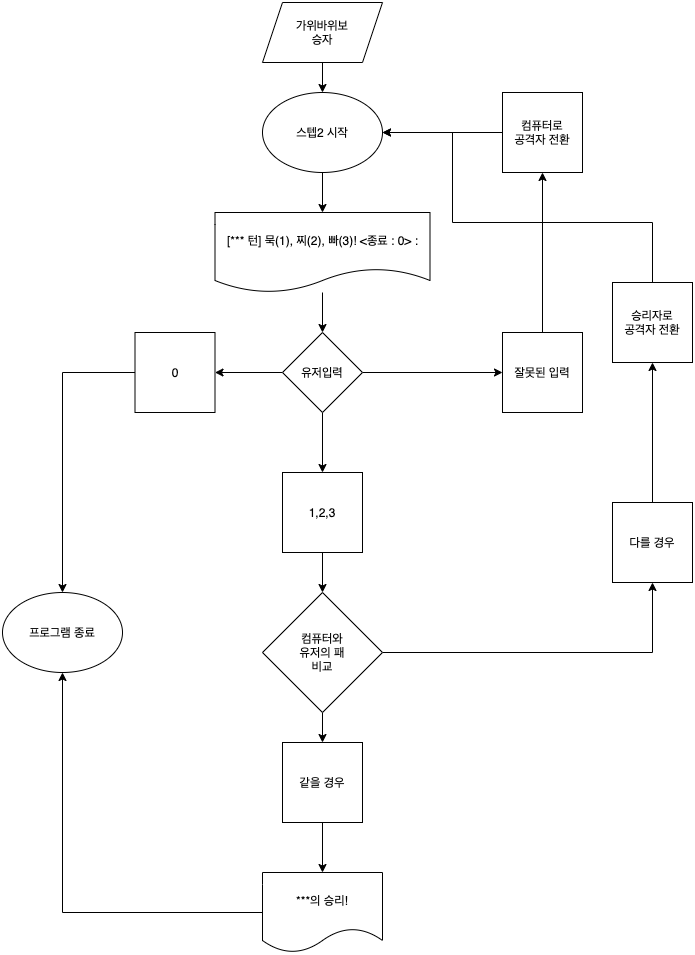

The diagram above was exported from draw.io. Its source (the exported page's mxGraphModel, read from the mxfile embedded in the PNG):
<mxGraphModel dx="1042" dy="649" grid="1" gridSize="10" guides="1" tooltips="1" connect="1" arrows="1" fold="1" page="1" pageScale="1" pageWidth="827" pageHeight="1169" math="0" shadow="0">
  <root>
    <mxCell id="0" />
    <mxCell id="1" parent="0" />
    <mxCell id="6UaY-0ahSRneEj_sOYe_-15" value="" style="edgeStyle=orthogonalEdgeStyle;rounded=0;orthogonalLoop=1;jettySize=auto;html=1;" edge="1" parent="1" source="6UaY-0ahSRneEj_sOYe_-1" target="6UaY-0ahSRneEj_sOYe_-14">
      <mxGeometry relative="1" as="geometry" />
    </mxCell>
    <mxCell id="6UaY-0ahSRneEj_sOYe_-1" value="스텝2 시작" style="ellipse;whiteSpace=wrap;html=1;" vertex="1" parent="1">
      <mxGeometry x="320" y="110" width="120" height="80" as="geometry" />
    </mxCell>
    <mxCell id="6UaY-0ahSRneEj_sOYe_-4" value="" style="edgeStyle=orthogonalEdgeStyle;rounded=0;orthogonalLoop=1;jettySize=auto;html=1;" edge="1" parent="1" source="6UaY-0ahSRneEj_sOYe_-3" target="6UaY-0ahSRneEj_sOYe_-1">
      <mxGeometry relative="1" as="geometry" />
    </mxCell>
    <mxCell id="6UaY-0ahSRneEj_sOYe_-3" value="가위바위보&lt;br&gt;승자" style="shape=parallelogram;perimeter=parallelogramPerimeter;whiteSpace=wrap;html=1;fixedSize=1;" vertex="1" parent="1">
      <mxGeometry x="320" y="20" width="120" height="60" as="geometry" />
    </mxCell>
    <mxCell id="6UaY-0ahSRneEj_sOYe_-21" value="" style="edgeStyle=orthogonalEdgeStyle;rounded=0;orthogonalLoop=1;jettySize=auto;html=1;" edge="1" parent="1" source="6UaY-0ahSRneEj_sOYe_-8" target="6UaY-0ahSRneEj_sOYe_-17">
      <mxGeometry relative="1" as="geometry" />
    </mxCell>
    <mxCell id="6UaY-0ahSRneEj_sOYe_-23" value="" style="edgeStyle=orthogonalEdgeStyle;rounded=0;orthogonalLoop=1;jettySize=auto;html=1;" edge="1" parent="1" source="6UaY-0ahSRneEj_sOYe_-8" target="6UaY-0ahSRneEj_sOYe_-22">
      <mxGeometry relative="1" as="geometry" />
    </mxCell>
    <mxCell id="6UaY-0ahSRneEj_sOYe_-25" value="" style="edgeStyle=orthogonalEdgeStyle;rounded=0;orthogonalLoop=1;jettySize=auto;html=1;" edge="1" parent="1" source="6UaY-0ahSRneEj_sOYe_-8" target="6UaY-0ahSRneEj_sOYe_-24">
      <mxGeometry relative="1" as="geometry" />
    </mxCell>
    <mxCell id="6UaY-0ahSRneEj_sOYe_-8" value="유저입력" style="rhombus;whiteSpace=wrap;html=1;" vertex="1" parent="1">
      <mxGeometry x="340" y="350" width="80" height="80" as="geometry" />
    </mxCell>
    <mxCell id="6UaY-0ahSRneEj_sOYe_-16" value="" style="edgeStyle=orthogonalEdgeStyle;rounded=0;orthogonalLoop=1;jettySize=auto;html=1;" edge="1" parent="1" source="6UaY-0ahSRneEj_sOYe_-14" target="6UaY-0ahSRneEj_sOYe_-8">
      <mxGeometry relative="1" as="geometry" />
    </mxCell>
    <mxCell id="6UaY-0ahSRneEj_sOYe_-14" value="&lt;span&gt;[*** 턴] 묵(1), 찌(2), 빠(3)! &amp;lt;종료 : 0&amp;gt; :&lt;/span&gt;" style="shape=document;whiteSpace=wrap;html=1;boundedLbl=1;" vertex="1" parent="1">
      <mxGeometry x="272.5" y="230" width="215" height="80" as="geometry" />
    </mxCell>
    <mxCell id="6UaY-0ahSRneEj_sOYe_-27" value="" style="edgeStyle=orthogonalEdgeStyle;rounded=0;orthogonalLoop=1;jettySize=auto;html=1;" edge="1" parent="1" source="6UaY-0ahSRneEj_sOYe_-17" target="6UaY-0ahSRneEj_sOYe_-26">
      <mxGeometry relative="1" as="geometry" />
    </mxCell>
    <mxCell id="6UaY-0ahSRneEj_sOYe_-17" value="0" style="whiteSpace=wrap;html=1;aspect=fixed;" vertex="1" parent="1">
      <mxGeometry x="192.5" y="350" width="80" height="80" as="geometry" />
    </mxCell>
    <mxCell id="6UaY-0ahSRneEj_sOYe_-32" value="" style="edgeStyle=orthogonalEdgeStyle;rounded=0;orthogonalLoop=1;jettySize=auto;html=1;" edge="1" parent="1" source="6UaY-0ahSRneEj_sOYe_-22" target="6UaY-0ahSRneEj_sOYe_-31">
      <mxGeometry relative="1" as="geometry" />
    </mxCell>
    <mxCell id="6UaY-0ahSRneEj_sOYe_-22" value="1,2,3" style="whiteSpace=wrap;html=1;aspect=fixed;" vertex="1" parent="1">
      <mxGeometry x="340" y="490" width="80" height="80" as="geometry" />
    </mxCell>
    <mxCell id="6UaY-0ahSRneEj_sOYe_-29" value="" style="edgeStyle=orthogonalEdgeStyle;rounded=0;orthogonalLoop=1;jettySize=auto;html=1;" edge="1" parent="1" source="6UaY-0ahSRneEj_sOYe_-24" target="6UaY-0ahSRneEj_sOYe_-28">
      <mxGeometry relative="1" as="geometry" />
    </mxCell>
    <mxCell id="6UaY-0ahSRneEj_sOYe_-24" value="잘못된 입력" style="whiteSpace=wrap;html=1;aspect=fixed;" vertex="1" parent="1">
      <mxGeometry x="560" y="350" width="80" height="80" as="geometry" />
    </mxCell>
    <mxCell id="6UaY-0ahSRneEj_sOYe_-26" value="프로그램 종료" style="ellipse;whiteSpace=wrap;html=1;" vertex="1" parent="1">
      <mxGeometry x="60" y="610" width="120" height="80" as="geometry" />
    </mxCell>
    <mxCell id="6UaY-0ahSRneEj_sOYe_-30" value="" style="edgeStyle=orthogonalEdgeStyle;rounded=0;orthogonalLoop=1;jettySize=auto;html=1;" edge="1" parent="1" source="6UaY-0ahSRneEj_sOYe_-28" target="6UaY-0ahSRneEj_sOYe_-1">
      <mxGeometry relative="1" as="geometry" />
    </mxCell>
    <mxCell id="6UaY-0ahSRneEj_sOYe_-28" value="컴퓨터로&lt;br&gt;공격자 전환" style="whiteSpace=wrap;html=1;aspect=fixed;" vertex="1" parent="1">
      <mxGeometry x="560" y="110" width="80" height="80" as="geometry" />
    </mxCell>
    <mxCell id="6UaY-0ahSRneEj_sOYe_-38" value="" style="edgeStyle=orthogonalEdgeStyle;rounded=0;orthogonalLoop=1;jettySize=auto;html=1;" edge="1" parent="1" source="6UaY-0ahSRneEj_sOYe_-31" target="6UaY-0ahSRneEj_sOYe_-37">
      <mxGeometry relative="1" as="geometry" />
    </mxCell>
    <mxCell id="6UaY-0ahSRneEj_sOYe_-44" value="" style="edgeStyle=orthogonalEdgeStyle;rounded=0;orthogonalLoop=1;jettySize=auto;html=1;" edge="1" parent="1" source="6UaY-0ahSRneEj_sOYe_-31" target="6UaY-0ahSRneEj_sOYe_-43">
      <mxGeometry relative="1" as="geometry" />
    </mxCell>
    <mxCell id="6UaY-0ahSRneEj_sOYe_-31" value="컴퓨터와&lt;br&gt;유저의 패&lt;br&gt;비교" style="rhombus;whiteSpace=wrap;html=1;" vertex="1" parent="1">
      <mxGeometry x="320" y="610" width="120" height="120" as="geometry" />
    </mxCell>
    <mxCell id="6UaY-0ahSRneEj_sOYe_-40" value="" style="edgeStyle=orthogonalEdgeStyle;rounded=0;orthogonalLoop=1;jettySize=auto;html=1;" edge="1" parent="1" source="6UaY-0ahSRneEj_sOYe_-37" target="6UaY-0ahSRneEj_sOYe_-39">
      <mxGeometry relative="1" as="geometry" />
    </mxCell>
    <mxCell id="6UaY-0ahSRneEj_sOYe_-37" value="같을 경우" style="whiteSpace=wrap;html=1;aspect=fixed;" vertex="1" parent="1">
      <mxGeometry x="340" y="760" width="80" height="80" as="geometry" />
    </mxCell>
    <mxCell id="6UaY-0ahSRneEj_sOYe_-42" value="" style="edgeStyle=orthogonalEdgeStyle;rounded=0;orthogonalLoop=1;jettySize=auto;html=1;" edge="1" parent="1" source="6UaY-0ahSRneEj_sOYe_-39" target="6UaY-0ahSRneEj_sOYe_-26">
      <mxGeometry relative="1" as="geometry" />
    </mxCell>
    <mxCell id="6UaY-0ahSRneEj_sOYe_-39" value="&lt;span&gt;***의 승리!&lt;/span&gt;" style="shape=document;whiteSpace=wrap;html=1;boundedLbl=1;" vertex="1" parent="1">
      <mxGeometry x="320" y="890" width="120" height="80" as="geometry" />
    </mxCell>
    <mxCell id="6UaY-0ahSRneEj_sOYe_-46" value="" style="edgeStyle=orthogonalEdgeStyle;rounded=0;orthogonalLoop=1;jettySize=auto;html=1;" edge="1" parent="1" source="6UaY-0ahSRneEj_sOYe_-43" target="6UaY-0ahSRneEj_sOYe_-45">
      <mxGeometry relative="1" as="geometry" />
    </mxCell>
    <mxCell id="6UaY-0ahSRneEj_sOYe_-43" value="다를 경우" style="whiteSpace=wrap;html=1;aspect=fixed;" vertex="1" parent="1">
      <mxGeometry x="670" y="520" width="80" height="80" as="geometry" />
    </mxCell>
    <mxCell id="6UaY-0ahSRneEj_sOYe_-47" value="" style="edgeStyle=orthogonalEdgeStyle;rounded=0;orthogonalLoop=1;jettySize=auto;html=1;" edge="1" parent="1" source="6UaY-0ahSRneEj_sOYe_-45" target="6UaY-0ahSRneEj_sOYe_-1">
      <mxGeometry relative="1" as="geometry">
        <Array as="points">
          <mxPoint x="710" y="240" />
          <mxPoint x="510" y="240" />
          <mxPoint x="510" y="150" />
        </Array>
      </mxGeometry>
    </mxCell>
    <mxCell id="6UaY-0ahSRneEj_sOYe_-45" value="승리자로&lt;br&gt;공격자 전환" style="whiteSpace=wrap;html=1;aspect=fixed;" vertex="1" parent="1">
      <mxGeometry x="670" y="300" width="80" height="80" as="geometry" />
    </mxCell>
  </root>
</mxGraphModel>